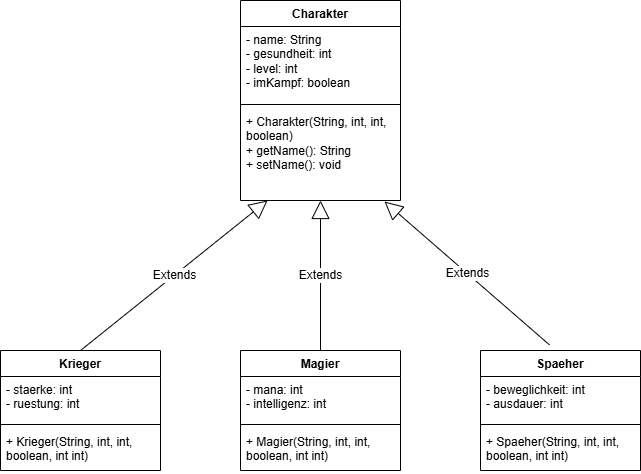

The diagram above was exported from draw.io. Its source (the exported page's mxGraphModel, read from the mxfile embedded in the PNG):
<mxGraphModel dx="1434" dy="796" grid="1" gridSize="10" guides="1" tooltips="1" connect="1" arrows="1" fold="1" page="1" pageScale="1" pageWidth="827" pageHeight="1169" math="0" shadow="0">
  <root>
    <mxCell id="0" />
    <mxCell id="1" parent="0" />
    <mxCell id="SEsPSwOQOGqq7oKPCsmb-1" value="Krieger" style="swimlane;fontStyle=1;align=center;verticalAlign=top;childLayout=stackLayout;horizontal=1;startSize=26;horizontalStack=0;resizeParent=1;resizeParentMax=0;resizeLast=0;collapsible=1;marginBottom=0;whiteSpace=wrap;html=1;rounded=0;" vertex="1" parent="1">
      <mxGeometry x="40" y="360" width="160" height="120" as="geometry" />
    </mxCell>
    <mxCell id="SEsPSwOQOGqq7oKPCsmb-2" value="- staerke: int&lt;div&gt;- ruestung: int&amp;nbsp;&lt;/div&gt;" style="text;strokeColor=none;fillColor=none;align=left;verticalAlign=top;spacingLeft=4;spacingRight=4;overflow=hidden;rotatable=0;points=[[0,0.5],[1,0.5]];portConstraint=eastwest;whiteSpace=wrap;html=1;rounded=0;" vertex="1" parent="SEsPSwOQOGqq7oKPCsmb-1">
      <mxGeometry y="26" width="160" height="44" as="geometry" />
    </mxCell>
    <mxCell id="SEsPSwOQOGqq7oKPCsmb-3" value="" style="line;strokeWidth=1;fillColor=none;align=left;verticalAlign=middle;spacingTop=-1;spacingLeft=3;spacingRight=3;rotatable=0;labelPosition=right;points=[];portConstraint=eastwest;strokeColor=inherit;rounded=0;" vertex="1" parent="SEsPSwOQOGqq7oKPCsmb-1">
      <mxGeometry y="70" width="160" height="8" as="geometry" />
    </mxCell>
    <mxCell id="SEsPSwOQOGqq7oKPCsmb-4" value="+ Krieger(String, int, int, boolean, int int)" style="text;strokeColor=none;fillColor=none;align=left;verticalAlign=top;spacingLeft=4;spacingRight=4;overflow=hidden;rotatable=0;points=[[0,0.5],[1,0.5]];portConstraint=eastwest;whiteSpace=wrap;html=1;rounded=0;" vertex="1" parent="SEsPSwOQOGqq7oKPCsmb-1">
      <mxGeometry y="78" width="160" height="42" as="geometry" />
    </mxCell>
    <mxCell id="SEsPSwOQOGqq7oKPCsmb-5" value="Magier" style="swimlane;fontStyle=1;align=center;verticalAlign=top;childLayout=stackLayout;horizontal=1;startSize=26;horizontalStack=0;resizeParent=1;resizeParentMax=0;resizeLast=0;collapsible=1;marginBottom=0;whiteSpace=wrap;html=1;rounded=0;" vertex="1" parent="1">
      <mxGeometry x="280" y="360" width="160" height="120" as="geometry" />
    </mxCell>
    <mxCell id="SEsPSwOQOGqq7oKPCsmb-6" value="- mana: int&lt;div&gt;- intelligenz: int&amp;nbsp;&lt;/div&gt;" style="text;strokeColor=none;fillColor=none;align=left;verticalAlign=top;spacingLeft=4;spacingRight=4;overflow=hidden;rotatable=0;points=[[0,0.5],[1,0.5]];portConstraint=eastwest;whiteSpace=wrap;html=1;rounded=0;" vertex="1" parent="SEsPSwOQOGqq7oKPCsmb-5">
      <mxGeometry y="26" width="160" height="44" as="geometry" />
    </mxCell>
    <mxCell id="SEsPSwOQOGqq7oKPCsmb-7" value="" style="line;strokeWidth=1;fillColor=none;align=left;verticalAlign=middle;spacingTop=-1;spacingLeft=3;spacingRight=3;rotatable=0;labelPosition=right;points=[];portConstraint=eastwest;strokeColor=inherit;rounded=0;" vertex="1" parent="SEsPSwOQOGqq7oKPCsmb-5">
      <mxGeometry y="70" width="160" height="8" as="geometry" />
    </mxCell>
    <mxCell id="SEsPSwOQOGqq7oKPCsmb-8" value="+ Magier(String, int, int, boolean, int int)" style="text;strokeColor=none;fillColor=none;align=left;verticalAlign=top;spacingLeft=4;spacingRight=4;overflow=hidden;rotatable=0;points=[[0,0.5],[1,0.5]];portConstraint=eastwest;whiteSpace=wrap;html=1;rounded=0;" vertex="1" parent="SEsPSwOQOGqq7oKPCsmb-5">
      <mxGeometry y="78" width="160" height="42" as="geometry" />
    </mxCell>
    <mxCell id="SEsPSwOQOGqq7oKPCsmb-9" value="Spaeher" style="swimlane;fontStyle=1;align=center;verticalAlign=top;childLayout=stackLayout;horizontal=1;startSize=26;horizontalStack=0;resizeParent=1;resizeParentMax=0;resizeLast=0;collapsible=1;marginBottom=0;whiteSpace=wrap;html=1;rounded=0;" vertex="1" parent="1">
      <mxGeometry x="520" y="360" width="160" height="120" as="geometry" />
    </mxCell>
    <mxCell id="SEsPSwOQOGqq7oKPCsmb-10" value="- beweglichkeit: int&lt;div&gt;- ausdauer: int&amp;nbsp;&lt;/div&gt;" style="text;strokeColor=none;fillColor=none;align=left;verticalAlign=top;spacingLeft=4;spacingRight=4;overflow=hidden;rotatable=0;points=[[0,0.5],[1,0.5]];portConstraint=eastwest;whiteSpace=wrap;html=1;rounded=0;" vertex="1" parent="SEsPSwOQOGqq7oKPCsmb-9">
      <mxGeometry y="26" width="160" height="44" as="geometry" />
    </mxCell>
    <mxCell id="SEsPSwOQOGqq7oKPCsmb-11" value="" style="line;strokeWidth=1;fillColor=none;align=left;verticalAlign=middle;spacingTop=-1;spacingLeft=3;spacingRight=3;rotatable=0;labelPosition=right;points=[];portConstraint=eastwest;strokeColor=inherit;rounded=0;" vertex="1" parent="SEsPSwOQOGqq7oKPCsmb-9">
      <mxGeometry y="70" width="160" height="8" as="geometry" />
    </mxCell>
    <mxCell id="SEsPSwOQOGqq7oKPCsmb-12" value="+ Spaeher(String, int, int, boolean, int int)" style="text;strokeColor=none;fillColor=none;align=left;verticalAlign=top;spacingLeft=4;spacingRight=4;overflow=hidden;rotatable=0;points=[[0,0.5],[1,0.5]];portConstraint=eastwest;whiteSpace=wrap;html=1;rounded=0;" vertex="1" parent="SEsPSwOQOGqq7oKPCsmb-9">
      <mxGeometry y="78" width="160" height="42" as="geometry" />
    </mxCell>
    <mxCell id="SEsPSwOQOGqq7oKPCsmb-13" value="Charakter" style="swimlane;fontStyle=1;align=center;verticalAlign=top;childLayout=stackLayout;horizontal=1;startSize=26;horizontalStack=0;resizeParent=1;resizeParentMax=0;resizeLast=0;collapsible=1;marginBottom=0;whiteSpace=wrap;html=1;rounded=0;" vertex="1" parent="1">
      <mxGeometry x="280" y="10" width="160" height="200" as="geometry" />
    </mxCell>
    <mxCell id="SEsPSwOQOGqq7oKPCsmb-14" value="- name: String&lt;div&gt;- gesundheit: int&lt;/div&gt;&lt;div&gt;- level: int&lt;/div&gt;&lt;div&gt;- imKampf: boolean&lt;/div&gt;" style="text;strokeColor=none;fillColor=none;align=left;verticalAlign=top;spacingLeft=4;spacingRight=4;overflow=hidden;rotatable=0;points=[[0,0.5],[1,0.5]];portConstraint=eastwest;whiteSpace=wrap;html=1;rounded=0;" vertex="1" parent="SEsPSwOQOGqq7oKPCsmb-13">
      <mxGeometry y="26" width="160" height="74" as="geometry" />
    </mxCell>
    <mxCell id="SEsPSwOQOGqq7oKPCsmb-15" value="" style="line;strokeWidth=1;fillColor=none;align=left;verticalAlign=middle;spacingTop=-1;spacingLeft=3;spacingRight=3;rotatable=0;labelPosition=right;points=[];portConstraint=eastwest;strokeColor=inherit;rounded=0;" vertex="1" parent="SEsPSwOQOGqq7oKPCsmb-13">
      <mxGeometry y="100" width="160" height="8" as="geometry" />
    </mxCell>
    <mxCell id="SEsPSwOQOGqq7oKPCsmb-16" value="+ Charakter(String, int, int, boolean)&lt;div&gt;+ getName(): String&lt;/div&gt;&lt;div&gt;+ setName(): void&lt;/div&gt;" style="text;strokeColor=none;fillColor=none;align=left;verticalAlign=top;spacingLeft=4;spacingRight=4;overflow=hidden;rotatable=0;points=[[0,0.5],[1,0.5]];portConstraint=eastwest;whiteSpace=wrap;html=1;rounded=0;" vertex="1" parent="SEsPSwOQOGqq7oKPCsmb-13">
      <mxGeometry y="108" width="160" height="92" as="geometry" />
    </mxCell>
    <mxCell id="SEsPSwOQOGqq7oKPCsmb-18" value="Extends" style="endArrow=block;endSize=16;endFill=0;html=1;rounded=0;fontSize=12;curved=1;exitX=0.5;exitY=0;exitDx=0;exitDy=0;entryX=0.169;entryY=1;entryDx=0;entryDy=0;entryPerimeter=0;" edge="1" parent="1" source="SEsPSwOQOGqq7oKPCsmb-1" target="SEsPSwOQOGqq7oKPCsmb-16">
      <mxGeometry width="160" relative="1" as="geometry">
        <mxPoint x="130" y="410" as="sourcePoint" />
        <mxPoint x="290" y="410" as="targetPoint" />
      </mxGeometry>
    </mxCell>
    <mxCell id="SEsPSwOQOGqq7oKPCsmb-19" value="Extends" style="endArrow=block;endSize=16;endFill=0;html=1;rounded=0;fontSize=12;curved=1;exitX=0.5;exitY=0;exitDx=0;exitDy=0;" edge="1" parent="1" source="SEsPSwOQOGqq7oKPCsmb-5" target="SEsPSwOQOGqq7oKPCsmb-16">
      <mxGeometry width="160" relative="1" as="geometry">
        <mxPoint x="356" y="350" as="sourcePoint" />
        <mxPoint x="317" y="220" as="targetPoint" />
      </mxGeometry>
    </mxCell>
    <mxCell id="SEsPSwOQOGqq7oKPCsmb-20" value="Extends" style="endArrow=block;endSize=16;endFill=0;html=1;rounded=0;fontSize=12;curved=1;exitX=0.431;exitY=-0.047;exitDx=0;exitDy=0;entryX=0.9;entryY=1.011;entryDx=0;entryDy=0;entryPerimeter=0;exitPerimeter=0;" edge="1" parent="1" source="SEsPSwOQOGqq7oKPCsmb-9" target="SEsPSwOQOGqq7oKPCsmb-16">
      <mxGeometry width="160" relative="1" as="geometry">
        <mxPoint x="140" y="380" as="sourcePoint" />
        <mxPoint x="327" y="230" as="targetPoint" />
      </mxGeometry>
    </mxCell>
  </root>
</mxGraphModel>